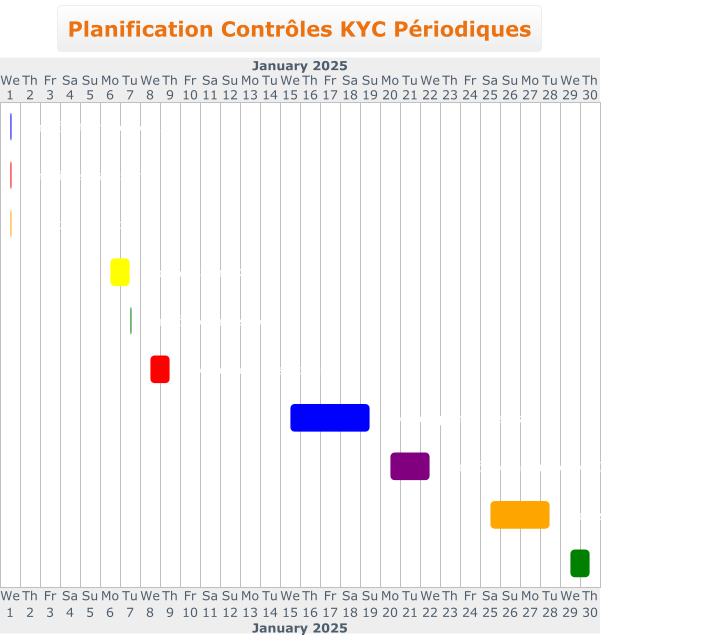

The diagram above was rendered by PlantUML. Its source (embedded in the PNG):
@startgantt
!theme aws-orange
title Planification Contrôles KYC Périodiques

Project starts 2025-01-01

' === CONTRÔLES QUOTIDIENS ===
[Contrôle transactions J] starts 2025-01-01 and lasts 1 days
[Contrôle transactions J] is colored in Blue

[Vérif listes sanctions] starts 2025-01-01 and lasts 1 days
[Vérif listes sanctions] is colored in Red

[Monitoring alertes] starts 2025-01-01 and lasts 1 days
[Monitoring alertes] is colored in Orange

' === CONTRÔLES HEBDOMADAIRES ===
[Audit dossiers KYC] starts 2025-01-06 and lasts 2 days
[Audit dossiers KYC] is colored in Yellow

[Contrôle qualité docs] starts 2025-01-07 and lasts 1 days
[Contrôle qualité docs] is colored in Green

[Révision cas suspicieux] starts 2025-01-08 and lasts 2 days
[Révision cas suspicieux] is colored in Red

' === CONTRÔLES MENSUELS ===
[Révision profils clients] starts 2025-01-15 and lasts 5 days
[Révision profils clients] is colored in Blue

[Contrôle conformité FATCA] starts 2025-01-20 and lasts 3 days
[Contrôle conformité FATCA] is colored in Purple

[Audit système KYC] starts 2025-01-25 and lasts 4 days
[Audit système KYC] is colored in Orange

[Rapport mensuel] starts 2025-01-29 and lasts 2 days
[Rapport mensuel] is colored in Green

@endgantt